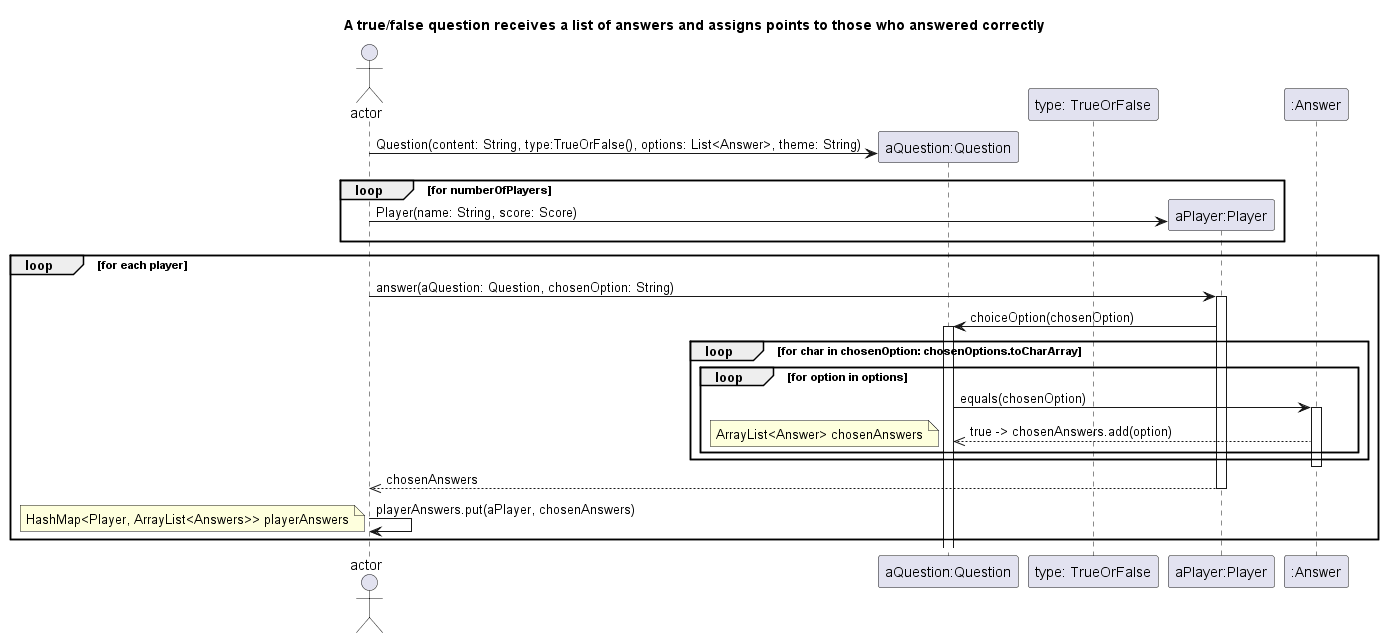

The diagram above was rendered by PlantUML. Its source (embedded in the PNG):
@startuml
title: A true/false question receives a list of answers and assigns points to those who answered correctly

actor actor
participant "aQuestion:Question" as question
participant "type: TrueOrFalse" as type
participant "aPlayer:Player" as player
participant ":Answer" as answer

create question
actor -> question: Question(content: String, type:TrueOrFalse(), options: List<Answer>, theme: String)

loop for numberOfPlayers
create player
actor -> player: Player(name: String, score: Score)
end

loop for each player
actor -> player: answer(aQuestion: Question, chosenOption: String)
activate player
player -> question: choiceOption(chosenOption)

activate question
loop for char in chosenOption: chosenOptions.toCharArray
    loop for option in options
        question -> answer: equals(chosenOption)
        activate answer
        question <<-- answer: true -> chosenAnswers.add(option)
        note left: ArrayList<Answer> chosenAnswers
        end loop
end loop
deactivate answer
player -->> actor: chosenAnswers
deactivate player
actor -> actor: playerAnswers.put(aPlayer, chosenAnswers)
note left: HashMap<Player, ArrayList<Answers>> playerAnswers
end loop
@enduml